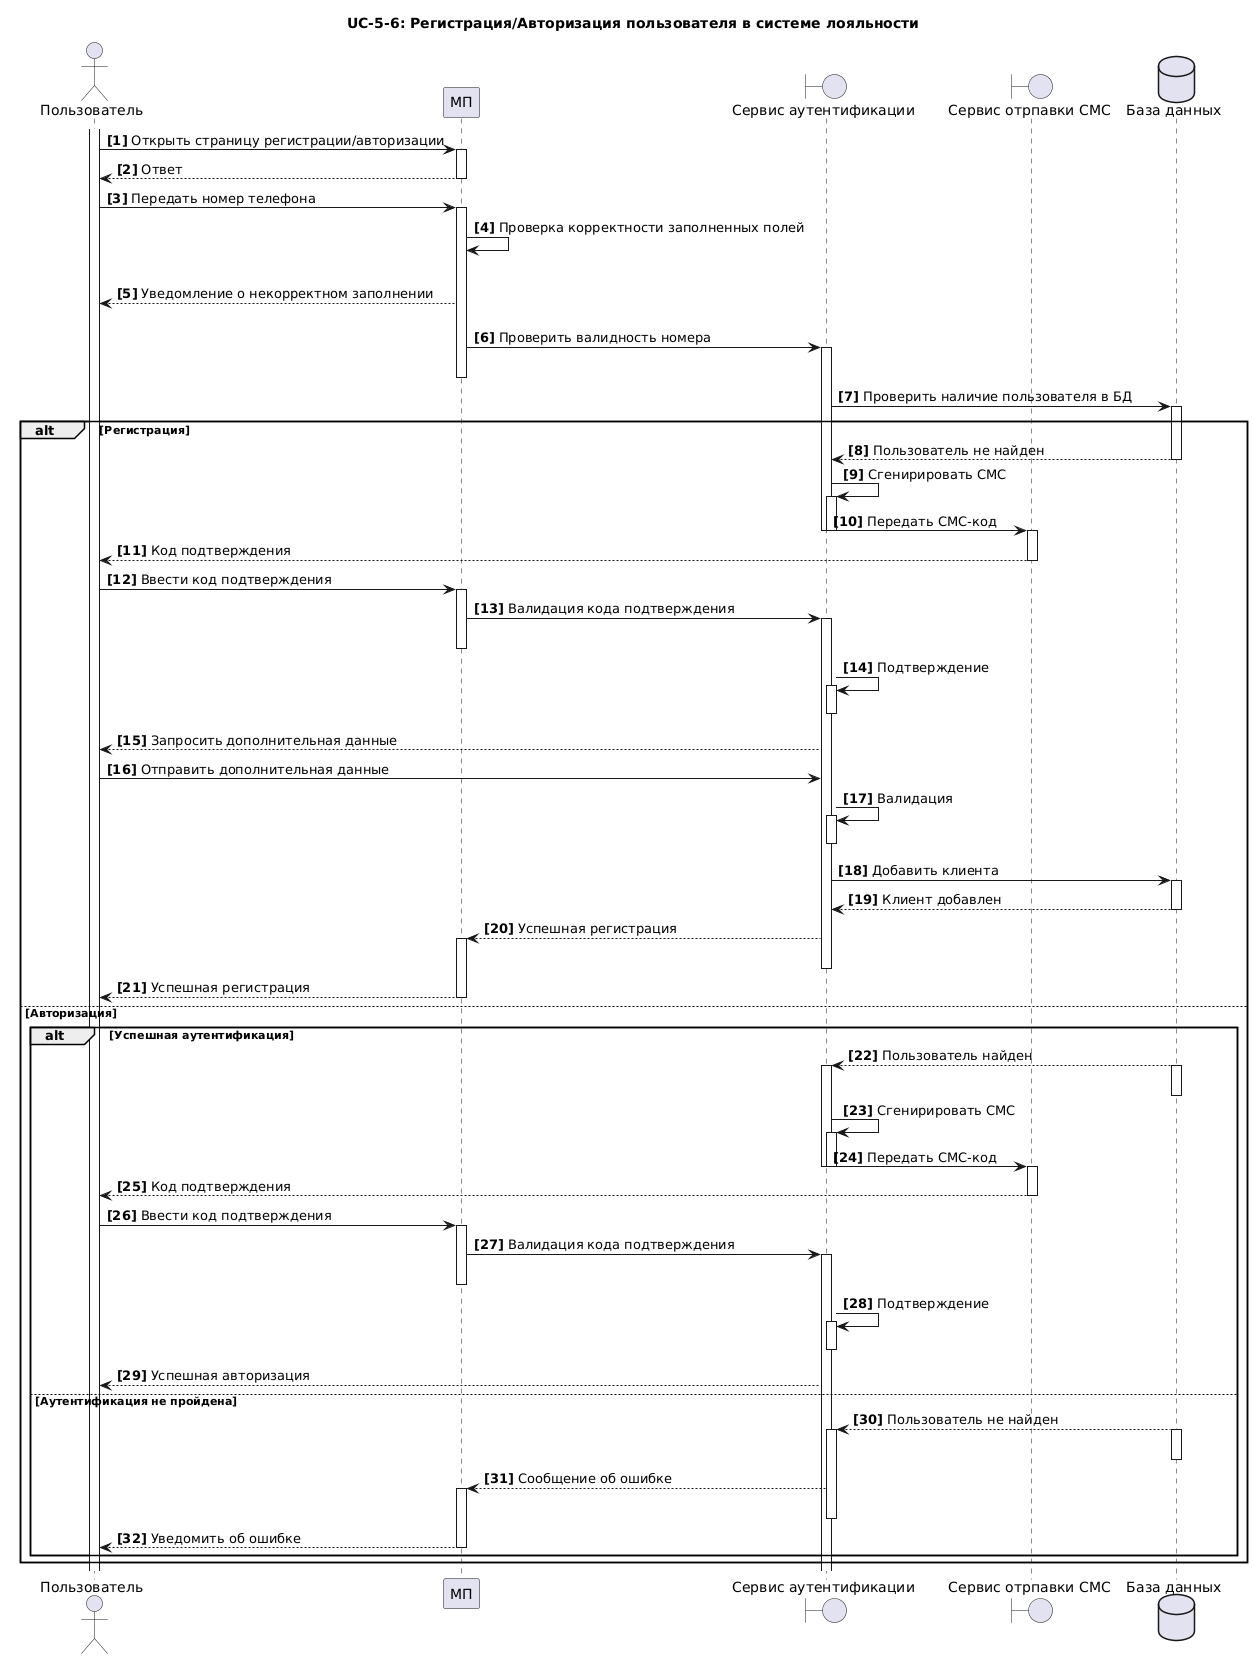

The diagram above was rendered by PlantUML. Its source (embedded in the PNG):
@startuml
title UC-5-6: Регистрация/Авторизация пользователя в системе лояльности
actor "Пользователь" as U 
participant  "МП" as A 
boundary "Сервис аутентификации" as S
boundary "Сервис отрпавки СМС" as M
dataBase "База данных" as DB 
autonumber "<b>[0]"
activate U  

U->A++: Открыть страницу регистрации/авторизации
return Ответ
U->A++: Передать номер телефона
A->A: Проверка корректности заполненных полей
alt Информация заполнена не корректно
A-->U:Уведомление о некорректном заполнении
else  Информация заполнена корректно

A->S++: Проверить валидность номера
deactivate A

S->DB++: Проверить наличие пользователя в БД

alt Регистрация
DB-->S: Пользователь не найден
DB--
S->S++: Сгенирировать СМС
S->M: Передать СМС-код
S--
S--
M++
M-->U: Код подтверждения
M--
U->A++: Ввести код подтверждения
A->S++: Валидация кода подтверждения
A--
S->S++: Подтверждение
S--
S-->U: Запросить дополнительная данные
U->S: Отправить дополнительная данные
S->S++: Валидация
S--
S->DB++: Добавить клиента
DB-->S: Клиент добавлен
DB--
S-->A++: Успешная регистрация
S--
A-->U: Успешная регистрация
A--
else Авторизация
alt Успешная аутентификация

DB-->S++: Пользователь найден
DB++
DB--
S->S++: Сгенирировать СМС
S->M: Передать СМС-код
S--
S--
M++
M-->U: Код подтверждения
M--
U->A++: Ввести код подтверждения
A->S++: Валидация кода подтверждения
A--
S->S++: Подтверждение
S--
S-->U: Успешная авторизация
else Аутентификация не пройдена
DB-->S++: Пользователь не найден
DB++
DB--
S-->A++:Сообщение об ошибке
S--
A-->U: Уведомить об ошибке 
A--
end
end
@enduml